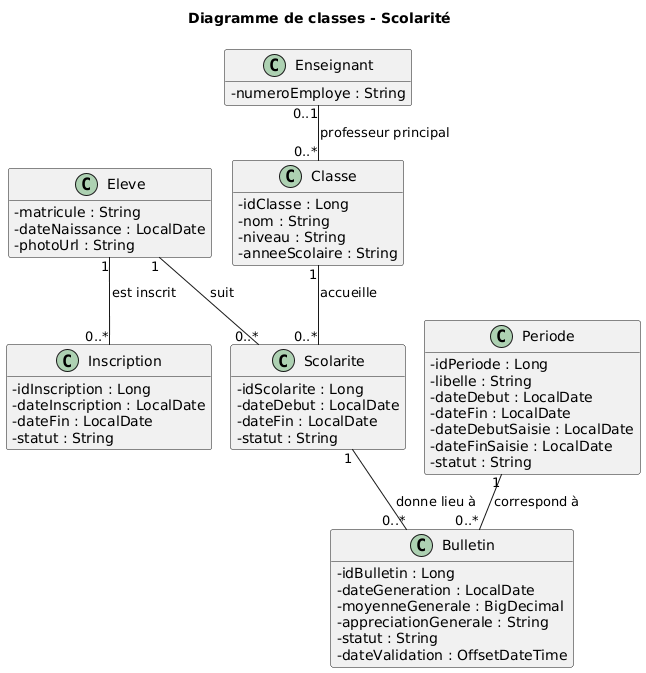

The diagram above was rendered by PlantUML. Its source (embedded in the PNG):
@startuml
!pragma layout smetana
title Diagramme de classes - Scolarité

top to bottom direction
skinparam shadowing false
skinparam classAttributeIconSize 0
skinparam linetype ortho
hide empty methods

class Eleve {
  - matricule : String
  - dateNaissance : LocalDate
  - photoUrl : String
}

class Inscription {
  - idInscription : Long
  - dateInscription : LocalDate
  - dateFin : LocalDate
  - statut : String
}

class Scolarite {
  - idScolarite : Long
  - dateDebut : LocalDate
  - dateFin : LocalDate
  - statut : String
}

class Classe {
  - idClasse : Long
  - nom : String
  - niveau : String
  - anneeScolaire : String
}

class Periode {
  - idPeriode : Long
  - libelle : String
  - dateDebut : LocalDate
  - dateFin : LocalDate
  - dateDebutSaisie : LocalDate
  - dateFinSaisie : LocalDate
  - statut : String
}

class Enseignant {
  - numeroEmploye : String
}

class Bulletin {
  - idBulletin : Long
  - dateGeneration : LocalDate
  - moyenneGenerale : BigDecimal
  - appreciationGenerale : String
  - statut : String
  - dateValidation : OffsetDateTime
}

Eleve "1" -- "0..*" Inscription : est inscrit
Eleve "1" -- "0..*" Scolarite : suit
Classe "1" -- "0..*" Scolarite : accueille

Enseignant "0..1" -- "0..*" Classe : professeur principal

Scolarite "1" -- "0..*" Bulletin : donne lieu à
Periode "1" -- "0..*" Bulletin : correspond à

@enduml